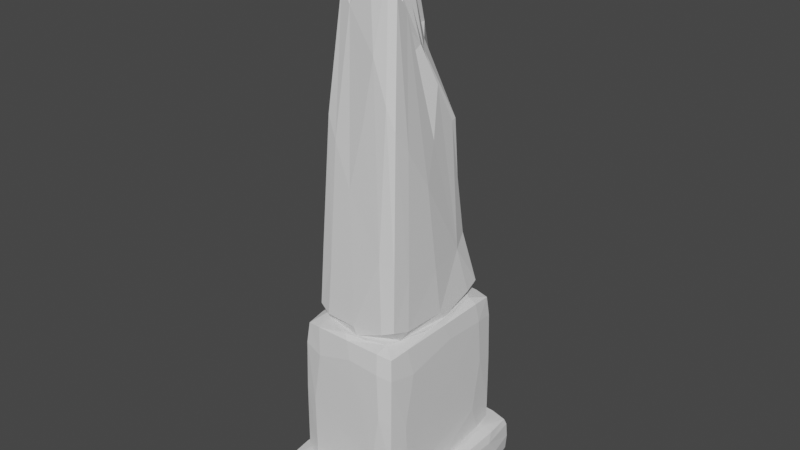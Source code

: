 # Source: GraveStone_Obelisk.blend  (saved by Blender 3.4.6; exported with 4.5.12 LTS)
import bpy
from mathutils import Matrix  # noqa: F401  (used for matrix-valued properties, if any)

bpy.ops.wm.read_factory_settings(use_empty=True)
scene = bpy.context.scene
scene.name = 'Scene'

# ---- collections
col_collection = bpy.data.collections.new('Collection'); scene.collection.children.link(col_collection)

# ---- materials (node trees are filled in below, after node groups)
mat_material = bpy.data.materials.new('Material')
mat_material.alpha_threshold = 0.0
mat_material.use_transparent_shadow = False
mat_material.roughness = 0.5
mat_material.line_color = (0.0, 0.0, 0.0, 1.0)

# ---- material node trees
mat_material.use_nodes = True; mat_material.node_tree.nodes.clear()
_N = mat_material.node_tree.nodes; _L = mat_material.node_tree.links
n0 = _N.new('ShaderNodeOutputMaterial'); n0.name = 'Material Output'; n0.location = (300, 300)
n1 = _N.new('ShaderNodeBsdfPrincipled'); n1.name = 'Principled BSDF'; n1.location = (10, 300)
n1.distribution = 'GGX'
n1.subsurface_method = 'RANDOM_WALK_SKIN'
n1.inputs[3].default_value = 1.45
n1.inputs[27].default_value = (0.0, 0.0, 0.0, 1.0)
n1.inputs[28].default_value = 1.0
_L.new(n1.outputs[0], n0.inputs[0])
n0.is_active_output = True

# ---- world
world_world = bpy.data.worlds.new('World'); scene.world = world_world
world_world.use_nodes = True; world_world.node_tree.nodes.clear()
_N = world_world.node_tree.nodes; _L = world_world.node_tree.links
n0 = _N.new('ShaderNodeOutputWorld'); n0.name = 'World Output'; n0.location = (300, 300)
n1 = _N.new('ShaderNodeBackground'); n1.name = 'Background'; n1.location = (10, 300)
n1.inputs[0].default_value = (0.05088, 0.05088, 0.05088, 1.0)
_L.new(n1.outputs[0], n0.inputs[0])
n0.is_active_output = True
world_world.color = (0.05088, 0.05088, 0.05088)
world_world.use_sun_shadow = False
world_world.sun_shadow_jitter_overblur = 0.0

# ---- meshes
me_cube = bpy.data.meshes.new('Cube')
me_cube.from_pydata([(0.5732, 0.7064, 1.011), (0.5398, 0.7817, 1.686), (0.7803, 0.4593, 1.908), (0.5675, 0.9866, -0.07968), (0.9814, 0.6674, -0.1481), (0.5705, 0.5706, -0.3683), (0.7064, -0.5732, 1.011), (0.7817, -0.5398, 1.686), (0.4593, -0.7803, 1.908), (0.6674, -0.9814, -0.1481), (0.6704, -0.6704, -0.3644), (0.9866, -0.5675, -0.07968), (-0.7817, 0.5398, 1.686), (-0.4593, 0.7803, 1.908), (-0.7064, 0.5732, 1.011), (-0.9866, 0.5675, -0.07968), (-0.6674, 0.9814, -0.1481), (-0.6704, 0.6704, -0.3644), (-0.5398, -0.7817, 1.686), (-0.7803, -0.4593, 1.908), (-0.5732, -0.7064, 1.011), (-0.5705, -0.5706, -0.3683), (-0.5675, -0.9866, -0.07968), (-0.9814, -0.6674, -0.1481), (0.9814, -0.6674, 0.7699), (0.6604, -0.7786, 0.9925), (0.5675, -0.9866, 0.7015), (-0.6674, -0.9814, 0.7699), (-0.7786, -0.6604, 0.9925), (-0.9866, -0.5675, 0.7015), (0.6674, 0.9814, 0.7699), (0.7786, 0.6604, 0.9925), (0.9866, 0.5675, 0.7015), (-0.9814, 0.6674, 0.7699), (-0.6604, 0.7786, 0.9925), (-0.5675, 0.9866, 0.7015), (0.5821, -0.4762, 5.376), (0.6205, -0.3945, 7.063), (0.3925, -0.603, 7.641), (-0.3945, -0.6205, 7.063), (-0.603, -0.3925, 7.641), (-0.4762, -0.5821, 5.376), (0.4762, 0.5821, 5.376), (0.3496, 0.5752, 7.063), (0.5582, 0.3472, 6.995), (-0.6205, 0.3945, 7.063), (-0.3925, 0.603, 7.641), (-0.5821, 0.4762, 5.376), (0.529, -0.7644, 4.68), (0.7678, -0.4515, 4.458), (0.5069, -0.606, 5.354), (-0.606, -0.5069, 5.354), (-0.7644, -0.529, 4.68), (-0.4515, -0.7678, 4.458), (0.7644, 0.529, 4.68), (0.4515, 0.7678, 4.458), (0.606, 0.5069, 5.354), (-0.5069, 0.606, 5.354), (-0.529, 0.7644, 4.68), (-0.7678, 0.4515, 4.458), (0.1062, -0.1178, 15.69), (0.0896, -0.1911, 13.88), (0.0147, -0.009747, 15.81), (-0.01354, -0.02042, 15.84), (-0.1178, -0.1062, 15.69), (-0.01609, -0.148, 15.64), (0.1178, 0.1062, 15.01), (0.01609, 0.148, 15.0), (0.01354, 0.02042, 15.8), (-0.0147, 0.009747, 15.84), (-0.1062, 0.1178, 15.69), (-0.148, 0.01609, 15.64), (0.4057, -0.2532, 13.73), (0.3033, -0.3928, 14.84), (-0.2079, -0.4505, 13.74), (-0.3928, -0.3033, 14.84), (0.1047, 0.2302, 12.61), (0.2516, 0.0568, 12.64), (-0.4505, 0.2079, 14.38), (-0.3033, 0.3928, 14.84), (0.7768, 0.5403, 1.129), (0.5338, 0.7868, 1.117), (0.7441, 0.74, 1.768), (0.6214, 0.9262, -0.3248), (0.9231, 0.9294, -0.1224), (0.9256, 0.6315, -0.3286), (0.5403, -0.7768, 1.129), (0.7868, -0.5338, 1.117), (0.74, -0.7441, 1.768), (0.9294, -0.9231, -0.1224), (0.6414, -0.9312, -0.3282), (0.9318, -0.6314, -0.3244), (-0.7868, 0.5338, 1.117), (-0.74, 0.7441, 1.768), (-0.5403, 0.7768, 1.129), (-0.9318, 0.6314, -0.3244), (-0.9294, 0.9231, -0.1224), (-0.6414, 0.9312, -0.3282), (-0.5338, -0.7868, 1.117), (-0.7441, -0.74, 1.768), (-0.7768, -0.5403, 1.129), (-0.9256, -0.6315, -0.3286), (-0.6214, -0.9262, -0.3248), (-0.9231, -0.9294, -0.1224), (0.9231, -0.9294, 0.7443), (0.9385, -0.653, 0.9507), (0.6305, -0.9478, 0.9469), (-0.9294, -0.9231, 0.7443), (-0.653, -0.9385, 0.9507), (-0.9478, -0.6305, 0.9469), (0.9294, 0.9231, 0.7443), (0.653, 0.9385, 0.9507), (0.9478, 0.6305, 0.9469), (-0.9231, 0.9294, 0.7443), (-0.9385, 0.653, 0.9507), (-0.6305, 0.9478, 0.9469), (0.456, -0.6367, 5.639), (0.651, -0.4255, 5.607), (0.5906, -0.5674, 7.276), (-0.4255, -0.651, 5.607), (-0.5674, -0.5906, 7.276), (-0.6367, -0.456, 5.639), (0.6367, 0.456, 5.639), (0.4255, 0.651, 5.607), (0.4766, 0.5031, 7.276), (-0.651, 0.4255, 5.607), (-0.5906, 0.5674, 7.276), (-0.456, 0.6367, 5.639), (0.5005, -0.7339, 5.249), (0.7308, -0.7266, 4.597), (0.7269, -0.5037, 5.237), (-0.5037, -0.7269, 5.237), (-0.7339, -0.5005, 5.249), (-0.7266, -0.7308, 4.597), (0.7339, 0.5005, 5.249), (0.7266, 0.7308, 4.597), (0.5037, 0.7269, 5.237), (-0.7269, 0.5037, 5.237), (-0.5005, 0.7339, 5.249), (-0.7308, 0.7266, 4.597), (0.04023, -0.04612, 15.81), (0.1291, -0.1005, 15.67), (0.05322, -0.01323, 15.8), (-0.01367, -0.05387, 15.8), (-0.04656, -0.04088, 15.81), (-0.1005, -0.1291, 15.67), (0.04656, 0.04088, 15.77), (0.1005, 0.1291, 14.99), (0.01367, 0.05387, 15.8), (-0.05322, 0.01323, 15.8), (-0.04023, 0.04612, 15.81), (-0.1291, 0.1005, 15.67), (-0.7076, 0.09726, -0.3695), (-0.9888, -0.09664, -0.1732), (-0.09731, 0.7076, -0.3695), (-0.09664, 0.9888, -0.1732), (0.9878, 0.7031, 0.2445), (0.7031, 0.9878, 0.3773), (-0.7031, -0.9878, 0.3773), (-0.9878, -0.7031, 0.2445), (0.7031, -0.9878, 0.2445), (0.9878, -0.7031, 0.3773), (-0.7031, 0.9878, 0.2445), (-0.9878, 0.7031, 0.3773), (-0.08984, -0.9032, 0.9924), (-0.09664, -0.9888, 0.7951), (0.9032, -0.08984, 0.9924), (0.9888, -0.09664, 0.7951), (0.09731, -0.7076, -0.3695), (0.09664, -0.9888, -0.1732), (-0.9032, 0.08984, 0.9924), (-0.9888, 0.09664, 0.7951), (0.08984, 0.9032, 0.9924), (0.09664, 0.9888, 0.7951), (0.7076, -0.09726, -0.3695), (0.9888, 0.09664, -0.1732), (-0.07739, -0.7853, 1.604), (0.1013, -0.8057, 1.012), (0.7853, -0.07739, 1.604), (0.8057, 0.1013, 1.012), (-0.7853, 0.07739, 1.604), (-0.8057, -0.1013, 1.012), (0.07739, 0.7853, 1.604), (-0.1013, 0.8057, 1.012), (-0.07534, -0.6984, 5.354), (0.077, -0.7668, 4.761), (0.6984, -0.07534, 5.354), (0.7668, 0.077, 4.761), (-0.6984, 0.07534, 5.354), (-0.7668, -0.077, 4.761), (0.07534, 0.6984, 5.354), (-0.077, 0.7668, 4.761), (-0.7732, 0.562, 2.965), (-0.5616, 0.7723, 3.401), (0.7723, 0.5616, 3.401), (0.562, 0.7732, 2.965), (0.5616, -0.7723, 3.401), (0.7732, -0.562, 2.965), (-0.562, -0.7732, 2.965), (-0.7723, -0.5616, 3.401), (-0.02106, -0.6248, 6.85), (0.0812, -0.6656, 5.377), (0.6248, -0.02106, 6.85), (0.6656, 0.0812, 5.377), (-0.6248, 0.02106, 6.85), (-0.6656, -0.0812, 5.377), (0.02106, 0.6248, 6.85), (-0.0812, 0.6656, 5.377), (-0.5522, 0.3518, 10.41), (-0.4099, 0.3745, 14.84), (-0.4145, 0.5202, 11.61), (0.2002, 0.1443, 12.43), (0.4373, 0.343, 10.52), (0.307, 0.5068, 10.41), (0.4099, -0.3745, 14.19), (0.4145, -0.5202, 11.61), (0.5522, -0.3518, 10.41), (-0.3518, -0.5522, 10.41), (-0.3745, -0.4099, 14.19), (-0.5202, -0.4145, 11.61), (0.002812, -0.01443, 15.81), (0.06414, -0.1175, 15.7), (0.01406, 0.004494, 15.81), (0.05917, -0.1108, 13.9), (-0.01406, -0.004494, 15.84), (-0.1175, -0.06414, 15.7), (-0.002812, 0.01443, 15.81), (-0.06414, 0.1175, 15.7), (0.2328, -0.3118, 13.67), (0.2217, -0.2413, 15.63), (-0.2413, -0.2217, 15.63), (-0.1368, -0.2911, 15.44), (0.03366, 0.07083, 14.22), (0.1381, 0.001397, 13.83), (-0.2217, 0.2413, 15.63), (-0.2911, 0.1368, 15.44), (0.7762, 0.0006944, 3.183), (0.8597, 0.03084, 1.0), (0.6689, 0.6908, 1.0), (-0.0006944, 0.7762, 3.183), (-0.03084, 0.8597, 1.0), (-0.6908, 0.6689, 1.0), (-3.725e-09, 0.9971, 0.3109), (0.9971, -3.725e-09, 0.3109), (-2.794e-09, 7.916e-09, -0.376), (0.0006944, -0.7762, 3.183), (0.03084, -0.8597, 1.0), (0.6908, -0.6689, 1.0), (-3.725e-09, -0.9971, 0.3109), (-0.7762, -0.0006944, 3.183), (-0.8597, -0.03084, 1.0), (-0.6689, -0.6908, 1.0), (-0.9971, -3.725e-09, 0.3109), (0.0782, -0.5431, 10.98), (0.00658, -0.6863, 5.366), (0.545, -0.5405, 5.366), (0.4983, 0.03288, 10.33), (0.6863, 0.00658, 5.366), (0.08176, -0.4303, 14.59), (0.5405, 0.545, 5.366), (-0.5431, -0.0782, 10.98), (-0.6863, -0.00658, 5.366), (-0.5405, -0.545, 5.366), (-0.4303, -0.08176, 15.23), (-0.00658, 0.6863, 5.366), (-0.545, 0.5405, 5.366), (-0.0782, 0.5431, 10.98), (0.2891, -0.1647, 12.38), (-0.1401, 0.2553, 12.82), (-1.455e-11, -9.095e-12, 15.81), (0.1661, -0.0941, 13.8), (0.1262, -0.2693, 15.6), (-0.2693, -0.1262, 15.6), (-0.1262, 0.2693, 15.6), (0.2631, 0.8674, 0.9989), (-0.7775, 0.2333, 2.526), (-0.996, 0.2909, 0.5112), (0.2909, 0.996, 0.5112), (0.2932, -0.2932, -0.3752), (0.996, 0.2909, 0.1106), (0.8674, -0.2631, 0.9989), (0.2333, 0.7775, 2.526), (-0.996, -0.2909, 0.1106), (-0.2909, 0.996, 0.1106), (0.2203, 0.6819, 5.364), (0.8301, 0.2969, 1.002), (-0.8674, 0.2631, 0.9989), (0.2969, -0.8301, 1.002), (0.5761, -0.1063, 9.255), (-0.5761, 0.1063, 9.255), (-0.2203, -0.6819, 5.364), (0.1063, 0.5761, 9.255), (0.2273, -0.2054, 13.54), (0.6819, -0.2203, 5.364), (-0.673, -0.2272, 5.367), (0.2272, -0.673, 5.367), (0.001735, 0.002923, 15.81), (0.1518, -0.2083, 15.81), (0.01488, -0.3305, 15.34), (-0.07325, 0.1555, 14.12), (-0.8301, -0.2969, 1.002), (-0.1063, -0.5761, 9.255), (-0.2631, -0.8674, 0.9989), (-0.2932, 0.2932, -0.3752), (0.2909, -0.996, 0.1106), (-0.2333, -0.7775, 2.526), (-0.7745, -0.2334, 3.839), (0.2334, -0.7745, 3.839), (-0.2334, 0.7745, 3.839), (0.7745, 0.2334, 3.839), (-0.001735, -0.002923, 15.81), (-0.2969, 0.8301, 1.002), (-0.2909, -0.996, 0.5112), (0.996, -0.2909, 0.5112), (-0.508, -0.2119, 12.72), (0.2119, -0.508, 12.72), (-0.2119, 0.508, 12.72), (0.4252, 0.1404, 11.64), (0.1499, -0.02317, 14.01), (-0.6819, 0.2203, 5.364), (-0.2272, 0.673, 5.367), (0.673, 0.2272, 5.367), (-0.1518, 0.2083, 15.81), (-0.2083, -0.1518, 15.81), (-0.3305, -0.01488, 15.34), (0.7408, 0.7432, 1.179), (0.897, 0.8994, -0.3069), (0.7432, -0.7408, 1.179), (0.9015, -0.8991, -0.3067), (-0.7432, 0.7408, 1.179), (-0.9015, 0.8991, -0.3067), (-0.7408, -0.7432, 1.179), (-0.897, -0.8994, -0.3069), (0.9003, -0.9059, 0.9288), (-0.9059, -0.9003, 0.9288), (0.9059, 0.9003, 0.9288), (-0.9003, 0.9059, 0.9288), (0.6163, -0.5961, 5.758), (-0.5961, -0.6163, 5.758), (0.5961, 0.6163, 5.758), (-0.6163, 0.5961, 5.758), (0.7048, -0.7062, 5.186), (-0.7062, -0.7048, 5.186), (0.7062, 0.7048, 5.186), (-0.7048, 0.7062, 5.186), (0.06208, -0.04424, 15.79), (-0.0444, -0.06232, 15.79), (0.0444, 0.06232, 15.75), (-0.06208, 0.04424, 15.79), (-0.9389, -8.757e-06, -0.3333), (-0.02022, 0.9389, -0.3333), (0.9353, 0.9353, 0.3109), (-0.9353, -0.9353, 0.3109), (0.9353, -0.9353, 0.3109), (-0.9353, 0.9353, 0.3109), (-0.02, -0.9605, 0.9553), (0.9605, -0.02, 0.9553), (0.02022, -0.9389, -0.3333), (-0.9605, 0.02, 0.9553), (0.02, 0.9605, 0.9553), (0.9389, 8.757e-06, -0.3333), (0.003315, -0.7993, 1.105), (0.7993, 0.003315, 1.105), (-0.7993, -0.003315, 1.105), (-0.003315, 0.7993, 1.105), (-0.0005549, -0.7412, 5.261), (0.7412, -0.0005549, 5.261), (-0.7412, 0.0005549, 5.261), (0.0005549, 0.7412, 5.261), (-0.7397, 0.7397, 3.183), (0.7397, 0.7397, 3.183), (0.7397, -0.7397, 3.183), (-0.7397, -0.7397, 3.183), (0.0172, -0.6601, 5.58), (0.6601, 0.0172, 5.58), (-0.6601, -0.0172, 5.58), (-0.0172, 0.6601, 5.58), (-0.5227, 0.4922, 11.0), (0.3303, 0.3901, 10.35), (0.5227, -0.4922, 11.0), (-0.4922, -0.5227, 11.0), (0.0162, -0.04834, 15.81), (0.04829, 0.01648, 15.78), (-0.04829, -0.01648, 15.81), (-0.0162, 0.04834, 15.81), (0.2634, -0.2294, 15.5), (-0.2294, -0.2634, 15.5), (0.1262, 0.04308, 14.28), (-0.2634, 0.2294, 15.5), (0.7775, -0.2333, 2.526)], [], [(0, 238, 274, 240), (31, 172, 274, 238), (34, 240, 274, 172), (19, 249, 275, 180), (59, 192, 275, 249), (12, 180, 275, 192), (29, 171, 276, 252), (33, 163, 276, 171), (15, 252, 276, 163), (35, 173, 277, 242), (30, 157, 277, 173), (3, 242, 277, 157), (5, 174, 278, 244), (10, 168, 278, 174), (21, 244, 278, 168), (32, 243, 279, 156), (11, 175, 279, 243), (4, 156, 279, 175), (6, 247, 280, 237), (25, 166, 280, 247), (31, 237, 280, 166), (13, 239, 281, 182), (55, 195, 281, 239), (1, 182, 281, 195), (29, 252, 282, 159), (15, 153, 282, 252), (23, 159, 282, 153), (35, 242, 283, 162), (3, 155, 283, 242), (16, 162, 283, 155), (42, 259, 284, 264), (56, 190, 284, 259), (57, 264, 284, 190), (6, 237, 285, 179), (31, 238, 285, 237), (0, 179, 285, 238), (14, 241, 286, 250), (34, 170, 286, 241), (28, 250, 286, 170), (20, 246, 287, 177), (25, 247, 287, 246), (6, 177, 287, 247), (44, 256, 288, 202), (72, 216, 288, 256), (37, 202, 288, 216), (40, 260, 289, 204), (78, 208, 289, 260), (45, 204, 289, 208), (41, 262, 290, 254), (51, 184, 290, 262), (50, 254, 290, 184), (46, 266, 291, 206), (76, 213, 291, 266), (43, 206, 291, 213), (61, 228, 292, 270), (72, 267, 292, 228), (77, 270, 292, 267), (36, 255, 293, 257), (50, 186, 293, 255), (56, 257, 293, 186), (47, 261, 294, 205), (51, 262, 294, 261), (41, 205, 294, 262), (41, 254, 295, 201), (50, 255, 295, 254), (36, 201, 295, 255), (69, 269, 296, 226), (62, 222, 296, 269), (68, 226, 296, 222), (65, 271, 297, 221), (73, 229, 297, 271), (60, 221, 297, 229), (65, 231, 298, 271), (74, 258, 298, 231), (73, 271, 298, 258), (67, 232, 299, 273), (76, 268, 299, 232), (79, 273, 299, 268), (14, 250, 300, 181), (28, 251, 300, 250), (20, 181, 300, 251), (38, 253, 301, 200), (74, 217, 301, 253), (39, 200, 301, 217), (20, 251, 302, 246), (28, 164, 302, 251), (25, 246, 302, 164), (5, 244, 303, 154), (21, 152, 303, 244), (17, 154, 303, 152), (26, 248, 304, 160), (22, 169, 304, 248), (9, 160, 304, 169), (8, 245, 305, 176), (53, 198, 305, 245), (18, 176, 305, 198), (19, 199, 306, 249), (52, 189, 306, 199), (59, 249, 306, 189), (8, 196, 307, 245), (48, 185, 307, 196), (53, 245, 307, 185), (13, 193, 308, 239), (58, 191, 308, 193), (55, 239, 308, 191), (2, 194, 309, 236), (54, 187, 309, 194), (49, 236, 309, 187), (69, 224, 310, 269), (63, 220, 310, 224), (62, 269, 310, 220), (0, 240, 311, 183), (34, 241, 311, 240), (14, 183, 311, 241), (26, 165, 312, 248), (27, 158, 312, 165), (22, 248, 312, 158), (32, 167, 313, 243), (24, 161, 313, 167), (11, 243, 313, 161), (40, 219, 314, 260), (75, 263, 314, 219), (78, 260, 314, 263), (38, 215, 315, 253), (73, 258, 315, 215), (74, 253, 315, 258), (46, 210, 316, 266), (79, 268, 316, 210), (76, 266, 316, 268), (44, 212, 317, 256), (77, 267, 317, 212), (72, 256, 317, 267), (61, 270, 318, 223), (77, 233, 318, 270), (66, 223, 318, 233), (47, 265, 319, 261), (57, 188, 319, 265), (51, 261, 319, 188), (42, 264, 320, 207), (57, 265, 320, 264), (47, 207, 320, 265), (36, 257, 321, 203), (56, 259, 321, 257), (42, 203, 321, 259), (67, 273, 322, 227), (79, 234, 322, 273), (70, 227, 322, 234), (71, 272, 323, 225), (75, 230, 323, 272), (64, 225, 323, 230), (71, 235, 324, 272), (78, 263, 324, 235), (75, 272, 324, 263), (0, 81, 325, 80), (1, 82, 325, 81), (2, 80, 325, 82), (3, 84, 326, 83), (4, 85, 326, 84), (5, 83, 326, 85), (6, 87, 327, 86), (7, 88, 327, 87), (8, 86, 327, 88), (9, 90, 328, 89), (10, 91, 328, 90), (11, 89, 328, 91), (12, 93, 329, 92), (13, 94, 329, 93), (14, 92, 329, 94), (15, 96, 330, 95), (16, 97, 330, 96), (17, 95, 330, 97), (18, 99, 331, 98), (19, 100, 331, 99), (20, 98, 331, 100), (21, 102, 332, 101), (22, 103, 332, 102), (23, 101, 332, 103), (24, 105, 333, 104), (25, 106, 333, 105), (26, 104, 333, 106), (27, 108, 334, 107), (28, 109, 334, 108), (29, 107, 334, 109), (30, 111, 335, 110), (31, 112, 335, 111), (32, 110, 335, 112), (33, 114, 336, 113), (34, 115, 336, 114), (35, 113, 336, 115), (36, 117, 337, 116), (37, 118, 337, 117), (38, 116, 337, 118), (39, 120, 338, 119), (40, 121, 338, 120), (41, 119, 338, 121), (42, 123, 339, 122), (43, 124, 339, 123), (44, 122, 339, 124), (45, 126, 340, 125), (46, 127, 340, 126), (47, 125, 340, 127), (48, 129, 341, 128), (49, 130, 341, 129), (50, 128, 341, 130), (51, 132, 342, 131), (52, 133, 342, 132), (53, 131, 342, 133), (54, 135, 343, 134), (55, 136, 343, 135), (56, 134, 343, 136), (57, 138, 344, 137), (58, 139, 344, 138), (59, 137, 344, 139), (60, 141, 345, 140), (61, 142, 345, 141), (62, 140, 345, 142), (63, 144, 346, 143), (64, 145, 346, 144), (65, 143, 346, 145), (66, 147, 347, 146), (67, 148, 347, 147), (68, 146, 347, 148), (69, 150, 348, 149), (70, 151, 348, 150), (71, 149, 348, 151), (17, 152, 349, 95), (152, 21, 101, 349), (349, 101, 23, 153), (95, 349, 153, 15), (5, 154, 350, 83), (154, 17, 97, 350), (350, 97, 16, 155), (83, 350, 155, 3), (32, 156, 351, 110), (156, 4, 84, 351), (351, 84, 3, 157), (110, 351, 157, 30), (22, 158, 352, 103), (158, 27, 107, 352), (352, 107, 29, 159), (103, 352, 159, 23), (26, 160, 353, 104), (160, 9, 89, 353), (353, 89, 11, 161), (104, 353, 161, 24), (35, 162, 354, 113), (162, 16, 96, 354), (354, 96, 15, 163), (113, 354, 163, 33), (25, 164, 355, 106), (164, 28, 108, 355), (355, 108, 27, 165), (106, 355, 165, 26), (31, 166, 356, 112), (166, 25, 105, 356), (356, 105, 24, 167), (112, 356, 167, 32), (21, 168, 357, 102), (168, 10, 90, 357), (357, 90, 9, 169), (102, 357, 169, 22), (28, 170, 358, 109), (170, 34, 114, 358), (358, 114, 33, 171), (109, 358, 171, 29), (34, 172, 359, 115), (172, 31, 111, 359), (359, 111, 30, 173), (115, 359, 173, 35), (10, 174, 360, 91), (174, 5, 85, 360), (360, 85, 4, 175), (91, 360, 175, 11), (8, 176, 361, 86), (176, 18, 98, 361), (361, 98, 20, 177), (86, 361, 177, 6), (2, 178, 362, 80), (178, 7, 87, 362), (362, 87, 6, 179), (80, 362, 179, 0), (19, 180, 363, 100), (180, 12, 92, 363), (363, 92, 14, 181), (100, 363, 181, 20), (13, 182, 364, 94), (182, 1, 81, 364), (364, 81, 0, 183), (94, 364, 183, 14), (50, 184, 365, 128), (184, 51, 131, 365), (365, 131, 53, 185), (128, 365, 185, 48), (56, 186, 366, 134), (186, 50, 130, 366), (366, 130, 49, 187), (134, 366, 187, 54), (51, 188, 367, 132), (188, 57, 137, 367), (367, 137, 59, 189), (132, 367, 189, 52), (57, 190, 368, 138), (190, 56, 136, 368), (368, 136, 55, 191), (138, 368, 191, 58), (12, 192, 369, 93), (192, 59, 139, 369), (369, 139, 58, 193), (93, 369, 193, 13), (54, 194, 370, 135), (194, 2, 82, 370), (370, 82, 1, 195), (135, 370, 195, 55), (48, 196, 371, 129), (196, 8, 88, 371), (371, 88, 7, 197), (129, 371, 197, 49), (18, 198, 372, 99), (198, 53, 133, 372), (372, 133, 52, 199), (99, 372, 199, 19), (38, 200, 373, 116), (200, 39, 119, 373), (373, 119, 41, 201), (116, 373, 201, 36), (44, 202, 374, 122), (202, 37, 117, 374), (374, 117, 36, 203), (122, 374, 203, 42), (40, 204, 375, 121), (204, 45, 125, 375), (375, 125, 47, 205), (121, 375, 205, 41), (46, 206, 376, 127), (206, 43, 123, 376), (376, 123, 42, 207), (127, 376, 207, 47), (45, 208, 377, 126), (208, 78, 209, 377), (377, 209, 79, 210), (126, 377, 210, 46), (77, 212, 378, 211), (212, 44, 124, 378), (378, 124, 43, 213), (211, 378, 213, 76), (73, 215, 379, 214), (215, 38, 118, 379), (379, 118, 37, 216), (214, 379, 216, 72), (39, 217, 380, 120), (217, 74, 218, 380), (380, 218, 75, 219), (120, 380, 219, 40), (62, 220, 381, 140), (220, 63, 143, 381), (381, 143, 65, 221), (140, 381, 221, 60), (68, 222, 382, 146), (222, 62, 142, 382), (382, 142, 61, 223), (146, 382, 223, 66), (63, 224, 383, 144), (224, 69, 149, 383), (383, 149, 71, 225), (144, 383, 225, 64), (69, 226, 384, 150), (226, 68, 148, 384), (384, 148, 67, 227), (150, 384, 227, 70), (72, 228, 385, 214), (228, 61, 141, 385), (385, 141, 60, 229), (214, 385, 229, 73), (64, 230, 386, 145), (230, 75, 218, 386), (386, 218, 74, 231), (145, 386, 231, 65), (76, 232, 387, 211), (232, 67, 147, 387), (387, 147, 66, 233), (211, 387, 233, 77), (70, 234, 388, 151), (234, 79, 209, 388), (388, 209, 78, 235), (151, 388, 235, 71), (2, 236, 389, 178), (49, 197, 389, 236), (7, 178, 389, 197)])
_uv = me_cube.uv_layers.new(name='UVMap')
_uv.uv.foreach_set('vector', [0.6784, 0.5367, 0.6652, 0.5361, 0.719, 0.5151, 0.7566, 0.5161, 0.6323, 0.5073, 0.75, 0.5073, 0.719, 0.5151, 0.6652, 0.5361, 0.8677, 0.5073, 0.7566, 0.5161, 0.719, 0.5151, 0.75, 0.5073, 0.8475, 0.6824, 0.8471, 0.6217, 0.8473, 0.5914, 0.8481, 0.6127, 0.8471, 0.531, 0.8471, 0.5311, 0.8473, 0.5914, 0.8471, 0.6217, 0.8471, 0.5312, 0.8481, 0.6127, 0.8473, 0.5914, 0.8471, 0.5311, 0.6166, 0.008388, 0.5943, 0.1356, 0.5374, 0.1626, 0.4995, 0.1253, 0.6165, 0.2417, 0.5113, 0.2205, 0.5374, 0.1626, 0.5943, 0.1356, 0.3834, 0.2416, 0.4995, 0.1253, 0.5374, 0.1626, 0.5113, 0.2205, 0.6166, 0.2584, 0.5943, 0.3856, 0.5374, 0.4126, 0.4995, 0.3753, 0.6165, 0.4917, 0.5113, 0.4705, 0.5374, 0.4126, 0.5943, 0.3856, 0.3834, 0.4916, 0.4995, 0.3753, 0.5374, 0.4126, 0.5113, 0.4705, 0.3677, 0.5073, 0.3462, 0.6365, 0.2879, 0.6627, 0.25, 0.625, 0.3677, 0.7427, 0.2615, 0.72, 0.2879, 0.6627, 0.3462, 0.6365, 0.1323, 0.7427, 0.25, 0.625, 0.2879, 0.6627, 0.2615, 0.72, 0.6166, 0.5084, 0.5, 0.625, 0.4624, 0.5874, 0.4886, 0.5295, 0.3834, 0.7416, 0.4047, 0.6136, 0.4624, 0.5874, 0.5, 0.625, 0.3835, 0.5083, 0.4886, 0.5295, 0.4624, 0.5874, 0.4047, 0.6136, 0.6617, 0.6966, 0.6611, 0.71, 0.6399, 0.6575, 0.6411, 0.6186, 0.6323, 0.7427, 0.632, 0.6352, 0.6399, 0.6575, 0.6611, 0.71, 0.6323, 0.5073, 0.6411, 0.6186, 0.6399, 0.6575, 0.632, 0.6352, 0.844, 0.5279, 0.75, 0.5279, 0.7187, 0.5279, 0.7501, 0.5279, 0.656, 0.5279, 0.6561, 0.5279, 0.7187, 0.5279, 0.75, 0.5279, 0.6562, 0.5279, 0.7501, 0.5279, 0.7187, 0.5279, 0.6561, 0.5279, 0.6166, 0.008388, 0.4995, 0.1253, 0.4595, 0.08918, 0.4873, 0.03096, 0.3834, 0.2416, 0.3834, 0.125, 0.4595, 0.08918, 0.4995, 0.1253, 0.3835, 0.008347, 0.4873, 0.03096, 0.4595, 0.08918, 0.3834, 0.125, 0.6166, 0.2584, 0.4995, 0.3753, 0.4595, 0.339, 0.4881, 0.2798, 0.3834, 0.4916, 0.3834, 0.375, 0.4595, 0.339, 0.4995, 0.3753, 0.3835, 0.2583, 0.4881, 0.2798, 0.4595, 0.339, 0.3834, 0.375, 0.6905, 0.5522, 0.6824, 0.5569, 0.7225, 0.5398, 0.7508, 0.5392, 0.6743, 0.5616, 0.7406, 0.5377, 0.7225, 0.5398, 0.6824, 0.5569, 0.8134, 0.5493, 0.7508, 0.5392, 0.7225, 0.5398, 0.7406, 0.5377, 0.6617, 0.6966, 0.6411, 0.6186, 0.6457, 0.587, 0.6493, 0.6123, 0.6323, 0.5073, 0.6652, 0.5361, 0.6457, 0.587, 0.6411, 0.6186, 0.6784, 0.5367, 0.6493, 0.6123, 0.6457, 0.587, 0.6652, 0.5361, 0.8383, 0.5534, 0.8389, 0.5402, 0.8599, 0.594, 0.8589, 0.6316, 0.8677, 0.5073, 0.8677, 0.625, 0.8599, 0.594, 0.8389, 0.5402, 0.8677, 0.7427, 0.8589, 0.6316, 0.8599, 0.594, 0.8677, 0.625, 0.8216, 0.7133, 0.7434, 0.7339, 0.712, 0.7293, 0.7373, 0.7257, 0.6323, 0.7427, 0.6611, 0.71, 0.712, 0.7293, 0.7434, 0.7339, 0.6617, 0.6966, 0.7373, 0.7257, 0.712, 0.7293, 0.6611, 0.71, 0.6698, 0.5458, 0.6698, 0.6218, 0.6698, 0.6471, 0.6698, 0.6218, 0.6698, 0.6977, 0.6698, 0.6977, 0.6698, 0.6471, 0.6698, 0.6218, 0.6698, 0.6977, 0.6698, 0.6218, 0.6698, 0.6471, 0.6698, 0.6977, 0.8302, 0.7042, 0.8302, 0.6282, 0.8303, 0.6044, 0.8312, 0.6221, 0.8302, 0.5523, 0.8301, 0.5682, 0.8303, 0.6044, 0.8302, 0.6282, 0.8311, 0.5721, 0.8312, 0.6221, 0.8303, 0.6044, 0.8301, 0.5682, 0.8095, 0.6978, 0.8176, 0.6931, 0.7775, 0.7102, 0.7492, 0.7108, 0.8257, 0.6884, 0.7594, 0.7123, 0.7775, 0.7102, 0.8176, 0.6931, 0.6866, 0.7007, 0.7492, 0.7108, 0.7775, 0.7102, 0.7594, 0.7123, 0.8292, 0.5448, 0.7532, 0.5448, 0.7279, 0.5448, 0.7532, 0.5448, 0.6773, 0.5448, 0.6773, 0.5448, 0.7279, 0.5448, 0.7532, 0.5448, 0.6773, 0.5448, 0.7532, 0.5448, 0.7279, 0.5448, 0.6773, 0.5448, 0.7314, 0.6331, 0.6977, 0.6536, 0.69, 0.6234, 0.7006, 0.5899, 0.6698, 0.6947, 0.6698, 0.6207, 0.69, 0.6234, 0.6977, 0.6536, 0.6698, 0.5468, 0.7006, 0.5899, 0.69, 0.6234, 0.6698, 0.6207, 0.6772, 0.6845, 0.6819, 0.6926, 0.6648, 0.6525, 0.6642, 0.6242, 0.6866, 0.7007, 0.6627, 0.6344, 0.6648, 0.6525, 0.6819, 0.6926, 0.6743, 0.5616, 0.6642, 0.6242, 0.6648, 0.6525, 0.6627, 0.6344, 0.8228, 0.5655, 0.8358, 0.6258, 0.8341, 0.6534, 0.8332, 0.6351, 0.8257, 0.6884, 0.8176, 0.6931, 0.8341, 0.6534, 0.8358, 0.6258, 0.8095, 0.6978, 0.8332, 0.6351, 0.8341, 0.6534, 0.8176, 0.6931, 0.8095, 0.6978, 0.7492, 0.7108, 0.7216, 0.7091, 0.7399, 0.7082, 0.6866, 0.7007, 0.6819, 0.6926, 0.7216, 0.7091, 0.7492, 0.7108, 0.6772, 0.6845, 0.7399, 0.7082, 0.7216, 0.7091, 0.6819, 0.6926, 0.7532, 0.6226, 0.75, 0.625, 0.7496, 0.6244, 0.7504, 0.6218, 0.7468, 0.6274, 0.7469, 0.6242, 0.7496, 0.6244, 0.75, 0.625, 0.7467, 0.6206, 0.7504, 0.6218, 0.7496, 0.6244, 0.7469, 0.6242, 0.7581, 0.6436, 0.7153, 0.6744, 0.7213, 0.6641, 0.7391, 0.6476, 0.6725, 0.7052, 0.708, 0.6705, 0.7213, 0.6641, 0.7153, 0.6744, 0.73, 0.6484, 0.7391, 0.6476, 0.7213, 0.6641, 0.708, 0.6705, 0.7581, 0.6436, 0.7786, 0.6773, 0.7484, 0.685, 0.7149, 0.6744, 0.8197, 0.7052, 0.7457, 0.7052, 0.7484, 0.685, 0.7786, 0.6773, 0.6718, 0.7052, 0.7149, 0.6744, 0.7484, 0.685, 0.7457, 0.7052, 0.7419, 0.6064, 0.7215, 0.5728, 0.7524, 0.5658, 0.7851, 0.5756, 0.6803, 0.5448, 0.7606, 0.5511, 0.7524, 0.5658, 0.7215, 0.5728, 0.8282, 0.5448, 0.7851, 0.5756, 0.7524, 0.5658, 0.7606, 0.5511, 0.8383, 0.5534, 0.8589, 0.6316, 0.8543, 0.663, 0.8507, 0.6377, 0.8677, 0.7427, 0.8348, 0.7139, 0.8543, 0.663, 0.8589, 0.6316, 0.8216, 0.7133, 0.8507, 0.6377, 0.8543, 0.663, 0.8348, 0.7139, 0.6708, 0.7052, 0.7468, 0.7052, 0.7706, 0.7053, 0.7529, 0.7062, 0.8227, 0.7052, 0.8068, 0.7051, 0.7706, 0.7053, 0.7468, 0.7052, 0.8029, 0.7061, 0.7529, 0.7062, 0.7706, 0.7053, 0.8068, 0.7051, 0.8216, 0.7133, 0.8348, 0.7139, 0.781, 0.7349, 0.7434, 0.7339, 0.8677, 0.7427, 0.75, 0.7427, 0.781, 0.7349, 0.8348, 0.7139, 0.6323, 0.7427, 0.7434, 0.7339, 0.781, 0.7349, 0.75, 0.7427, 0.3677, 0.5073, 0.25, 0.625, 0.2133, 0.5883, 0.2422, 0.5329, 0.1323, 0.7427, 0.1579, 0.6172, 0.2133, 0.5883, 0.25, 0.625, 0.1662, 0.5412, 0.2422, 0.5329, 0.2133, 0.5883, 0.1579, 0.6172, 0.6166, 0.7584, 0.4992, 0.8758, 0.4595, 0.839, 0.4881, 0.7798, 0.3834, 0.9916, 0.3834, 0.875, 0.4595, 0.839, 0.4992, 0.8758, 0.3835, 0.7583, 0.4881, 0.7798, 0.4595, 0.839, 0.3834, 0.875, 0.656, 0.7221, 0.75, 0.7221, 0.7813, 0.7221, 0.7499, 0.7221, 0.844, 0.7221, 0.8439, 0.7221, 0.7813, 0.7221, 0.75, 0.7221, 0.8438, 0.7221, 0.7499, 0.7221, 0.7813, 0.7221, 0.8439, 0.7221, 0.8475, 0.6824, 0.8465, 0.6952, 0.8468, 0.6531, 0.8471, 0.6217, 0.8455, 0.6911, 0.8459, 0.6317, 0.8468, 0.6531, 0.8465, 0.6952, 0.8471, 0.531, 0.8471, 0.6217, 0.8468, 0.6531, 0.8459, 0.6317, 0.656, 0.7221, 0.6561, 0.7221, 0.7174, 0.7219, 0.75, 0.7221, 0.6562, 0.7221, 0.7405, 0.7211, 0.7174, 0.7219, 0.6561, 0.7221, 0.844, 0.7221, 0.75, 0.7221, 0.7174, 0.7219, 0.7405, 0.7211, 0.844, 0.5279, 0.8439, 0.5279, 0.7826, 0.5281, 0.75, 0.5279, 0.8438, 0.5279, 0.7595, 0.5289, 0.7826, 0.5281, 0.8439, 0.5279, 0.656, 0.5279, 0.75, 0.5279, 0.7826, 0.5281, 0.7595, 0.5289, 0.6529, 0.531, 0.6529, 0.5311, 0.6529, 0.5937, 0.6529, 0.6246, 0.6529, 0.5312, 0.6529, 0.6251, 0.6529, 0.5937, 0.6529, 0.5311, 0.6529, 0.719, 0.6529, 0.6246, 0.6529, 0.5937, 0.6529, 0.6251, 0.7532, 0.6226, 0.7531, 0.6258, 0.7504, 0.6256, 0.75, 0.625, 0.7533, 0.6294, 0.7496, 0.6282, 0.7504, 0.6256, 0.7531, 0.6258, 0.7468, 0.6274, 0.75, 0.625, 0.7504, 0.6256, 0.7496, 0.6282, 0.6784, 0.5367, 0.7566, 0.5161, 0.788, 0.5207, 0.7627, 0.5243, 0.8677, 0.5073, 0.8389, 0.5402, 0.788, 0.5207, 0.7566, 0.5161, 0.8383, 0.5534, 0.7627, 0.5243, 0.788, 0.5207, 0.8389, 0.5402, 0.6166, 0.7584, 0.594, 0.8869, 0.5358, 0.9155, 0.4992, 0.8758, 0.6165, 0.9917, 0.5, 0.9916, 0.5358, 0.9155, 0.594, 0.8869, 0.3834, 0.9916, 0.4992, 0.8758, 0.5358, 0.9155, 0.5, 0.9916, 0.6166, 0.5084, 0.5953, 0.6364, 0.5376, 0.6626, 0.5, 0.625, 0.6165, 0.7417, 0.5114, 0.7205, 0.5376, 0.6626, 0.5953, 0.6364, 0.3834, 0.7416, 0.5, 0.625, 0.5376, 0.6626, 0.5114, 0.7205, 0.8302, 0.7042, 0.8302, 0.7037, 0.8302, 0.6543, 0.8302, 0.6298, 0.8302, 0.7032, 0.8302, 0.6293, 0.8302, 0.6543, 0.8302, 0.7037, 0.8302, 0.5553, 0.8302, 0.6298, 0.8302, 0.6543, 0.8302, 0.6293, 0.6708, 0.7052, 0.6713, 0.7052, 0.7207, 0.7052, 0.7452, 0.7052, 0.6718, 0.7052, 0.7457, 0.7052, 0.7207, 0.7052, 0.6713, 0.7052, 0.8197, 0.7052, 0.7452, 0.7052, 0.7207, 0.7052, 0.7457, 0.7052, 0.8292, 0.5448, 0.814, 0.546, 0.7781, 0.5458, 0.7548, 0.5448, 0.8282, 0.5448, 0.7606, 0.5511, 0.7781, 0.5458, 0.814, 0.546, 0.6803, 0.5448, 0.7548, 0.5448, 0.7781, 0.5458, 0.7606, 0.5511, 0.6698, 0.5458, 0.6698, 0.5463, 0.6698, 0.5957, 0.6698, 0.6202, 0.6698, 0.5468, 0.6698, 0.6207, 0.6698, 0.5957, 0.6698, 0.5463, 0.6698, 0.6947, 0.6698, 0.6202, 0.6698, 0.5957, 0.6698, 0.6207, 0.7314, 0.6331, 0.7006, 0.5903, 0.7109, 0.5963, 0.7274, 0.6141, 0.6698, 0.5475, 0.7045, 0.583, 0.7109, 0.5963, 0.7006, 0.5903, 0.7266, 0.605, 0.7274, 0.6141, 0.7109, 0.5963, 0.7045, 0.583, 0.8228, 0.5655, 0.8181, 0.5574, 0.8352, 0.5975, 0.8358, 0.6258, 0.8134, 0.5493, 0.8373, 0.6156, 0.8352, 0.5975, 0.8181, 0.5574, 0.8257, 0.6884, 0.8358, 0.6258, 0.8352, 0.5975, 0.8373, 0.6156, 0.6905, 0.5522, 0.7508, 0.5392, 0.7784, 0.5409, 0.7601, 0.5418, 0.8134, 0.5493, 0.8181, 0.5574, 0.7784, 0.5409, 0.7508, 0.5392, 0.8228, 0.5655, 0.7601, 0.5418, 0.7784, 0.5409, 0.8181, 0.5574, 0.6772, 0.6845, 0.6642, 0.6242, 0.6659, 0.5966, 0.6668, 0.6149, 0.6743, 0.5616, 0.6824, 0.5569, 0.6659, 0.5966, 0.6642, 0.6242, 0.6905, 0.5522, 0.6668, 0.6149, 0.6659, 0.5966, 0.6824, 0.5569, 0.7419, 0.6064, 0.7847, 0.5756, 0.7787, 0.5859, 0.7609, 0.6024, 0.8275, 0.5448, 0.792, 0.5795, 0.7787, 0.5859, 0.7847, 0.5756, 0.77, 0.6016, 0.7609, 0.6024, 0.7787, 0.5859, 0.792, 0.5795, 0.7686, 0.6169, 0.7994, 0.6597, 0.7891, 0.6537, 0.7726, 0.6359, 0.8302, 0.7025, 0.7955, 0.667, 0.7891, 0.6537, 0.7994, 0.6597, 0.7734, 0.645, 0.7726, 0.6359, 0.7891, 0.6537, 0.7955, 0.667, 0.7686, 0.6169, 0.8023, 0.5964, 0.81, 0.6266, 0.7994, 0.6601, 0.8302, 0.5553, 0.8302, 0.6293, 0.81, 0.6266, 0.8023, 0.5964, 0.8302, 0.7032, 0.7994, 0.6601, 0.81, 0.6266, 0.8302, 0.6293, 0.6784, 0.5367, 0.6812, 0.5267, 0.6566, 0.5311, 0.653, 0.5544, 0.6562, 0.5279, 0.6543, 0.5293, 0.6566, 0.5311, 0.6812, 0.5267, 0.6529, 0.531, 0.653, 0.5544, 0.6566, 0.5311, 0.6543, 0.5293, 0.3708, 0.5042, 0.3729, 0.5063, 0.3712, 0.5066, 0.3692, 0.5058, 0.375, 0.5083, 0.3713, 0.5078, 0.3712, 0.5066, 0.3729, 0.5063, 0.3677, 0.5073, 0.3692, 0.5058, 0.3712, 0.5066, 0.3713, 0.5078, 0.6617, 0.6966, 0.6517, 0.6937, 0.6562, 0.7183, 0.6794, 0.722, 0.6529, 0.7188, 0.6545, 0.7205, 0.6562, 0.7183, 0.6517, 0.6937, 0.656, 0.7221, 0.6794, 0.722, 0.6562, 0.7183, 0.6545, 0.7205, 0.3667, 0.75, 0.3357, 0.7453, 0.365, 0.7447, 0.3708, 0.7458, 0.3677, 0.7427, 0.3713, 0.7421, 0.365, 0.7447, 0.3357, 0.7453, 0.375, 0.7416, 0.3708, 0.7458, 0.365, 0.7447, 0.3713, 0.7421, 0.8471, 0.5312, 0.8455, 0.5295, 0.8438, 0.5317, 0.8483, 0.556, 0.844, 0.5279, 0.8206, 0.528, 0.8438, 0.5317, 0.8455, 0.5295, 0.8383, 0.5534, 0.8483, 0.556, 0.8438, 0.5317, 0.8206, 0.528, 0.125, 0.5084, 0.1292, 0.5042, 0.1362, 0.5112, 0.1334, 0.5423, 0.1333, 0.5, 0.1672, 0.5084, 0.1362, 0.5112, 0.1292, 0.5042, 0.1662, 0.5412, 0.1334, 0.5423, 0.1362, 0.5112, 0.1672, 0.5084, 0.8438, 0.7221, 0.8457, 0.7175, 0.8434, 0.7179, 0.8188, 0.7233, 0.8475, 0.6824, 0.8471, 0.6925, 0.8434, 0.7179, 0.8457, 0.7175, 0.8216, 0.7133, 0.8188, 0.7233, 0.8434, 0.7179, 0.8471, 0.6925, 0.1323, 0.7427, 0.1653, 0.7458, 0.1365, 0.7462, 0.1307, 0.7443, 0.1334, 0.75, 0.1313, 0.7479, 0.1365, 0.7462, 0.1653, 0.7458, 0.1292, 0.7458, 0.1307, 0.7443, 0.1365, 0.7462, 0.1313, 0.7479, 0.6165, 0.75, 0.6183, 0.7525, 0.6177, 0.7545, 0.6166, 0.7542, 0.62, 0.755, 0.6183, 0.7567, 0.6177, 0.7545, 0.6183, 0.7525, 0.6166, 0.7584, 0.6166, 0.7542, 0.6177, 0.7545, 0.6183, 0.7567, 0.6165, 0.0, 0.6183, 0.002483, 0.6129, 0.004462, 0.5843, 0.004781, 0.62, 0.004966, 0.6183, 0.006677, 0.6129, 0.004462, 0.6183, 0.002483, 0.6166, 0.008388, 0.5843, 0.004781, 0.6129, 0.004462, 0.6183, 0.006677, 0.6165, 0.4917, 0.6198, 0.4607, 0.6193, 0.49, 0.6166, 0.4958, 0.625, 0.4927, 0.6208, 0.4963, 0.6193, 0.49, 0.6198, 0.4607, 0.6166, 0.5, 0.6166, 0.4958, 0.6193, 0.49, 0.6208, 0.4963, 0.6165, 0.2417, 0.6198, 0.2107, 0.6193, 0.24, 0.6166, 0.2458, 0.625, 0.2427, 0.6208, 0.2463, 0.6193, 0.24, 0.6198, 0.2107, 0.6166, 0.25, 0.6166, 0.2458, 0.6193, 0.24, 0.6208, 0.2463, 0.6772, 0.6845, 0.6683, 0.6802, 0.6715, 0.701, 0.6907, 0.7052, 0.6698, 0.6977, 0.6702, 0.702, 0.6715, 0.701, 0.6683, 0.6802, 0.6708, 0.7052, 0.6907, 0.7052, 0.6715, 0.701, 0.6702, 0.702, 0.8029, 0.7061, 0.825, 0.7049, 0.8253, 0.7035, 0.8037, 0.7068, 0.8302, 0.7042, 0.8302, 0.6843, 0.8253, 0.7035, 0.825, 0.7049, 0.8095, 0.6978, 0.8037, 0.7068, 0.8253, 0.7035, 0.8302, 0.6843, 0.6905, 0.5522, 0.6948, 0.5433, 0.674, 0.5465, 0.6699, 0.5655, 0.6773, 0.5448, 0.673, 0.5452, 0.674, 0.5465, 0.6948, 0.5433, 0.6698, 0.5458, 0.6699, 0.5655, 0.674, 0.5465, 0.673, 0.5452, 0.8311, 0.5721, 0.8296, 0.5501, 0.8285, 0.5497, 0.8318, 0.5713, 0.8292, 0.5448, 0.8095, 0.5449, 0.8285, 0.5497, 0.8296, 0.5501, 0.8228, 0.5655, 0.8318, 0.5713, 0.8285, 0.5497, 0.8095, 0.5449, 0.6562, 0.7221, 0.6545, 0.7205, 0.6609, 0.7145, 0.685, 0.7169, 0.6529, 0.719, 0.659, 0.6911, 0.6609, 0.7145, 0.6545, 0.7205, 0.6866, 0.7007, 0.685, 0.7169, 0.6609, 0.7145, 0.659, 0.6911, 0.8257, 0.6884, 0.8417, 0.6876, 0.8394, 0.7131, 0.8159, 0.7159, 0.8455, 0.6911, 0.8442, 0.7165, 0.8394, 0.7131, 0.8417, 0.6876, 0.844, 0.7221, 0.8159, 0.7159, 0.8394, 0.7131, 0.8442, 0.7165, 0.6529, 0.5312, 0.6557, 0.5307, 0.6606, 0.536, 0.6581, 0.5603, 0.656, 0.5279, 0.6841, 0.5341, 0.6606, 0.536, 0.6557, 0.5307, 0.6743, 0.5616, 0.6581, 0.5603, 0.6606, 0.536, 0.6841, 0.5341, 0.8134, 0.5493, 0.815, 0.5331, 0.8391, 0.5355, 0.841, 0.5591, 0.8438, 0.5279, 0.8455, 0.5295, 0.8391, 0.5355, 0.815, 0.5331, 0.8471, 0.531, 0.841, 0.5591, 0.8391, 0.5355, 0.8455, 0.5295, 0.73, 0.6484, 0.7258, 0.6456, 0.7374, 0.6352, 0.7418, 0.6351, 0.7314, 0.6331, 0.7395, 0.6291, 0.7374, 0.6352, 0.7258, 0.6456, 0.7468, 0.6274, 0.7418, 0.6351, 0.7374, 0.6352, 0.7395, 0.6291, 0.7533, 0.6294, 0.7602, 0.6333, 0.7602, 0.6377, 0.7542, 0.6356, 0.7734, 0.645, 0.7706, 0.6492, 0.7602, 0.6377, 0.7602, 0.6333, 0.7581, 0.6436, 0.7542, 0.6356, 0.7602, 0.6377, 0.7706, 0.6492, 0.7266, 0.605, 0.7294, 0.6008, 0.7398, 0.6123, 0.7398, 0.6167, 0.7419, 0.6064, 0.7458, 0.6144, 0.7398, 0.6123, 0.7294, 0.6008, 0.7467, 0.6206, 0.7398, 0.6167, 0.7398, 0.6123, 0.7458, 0.6144, 0.7532, 0.6226, 0.7582, 0.6149, 0.7626, 0.6148, 0.7605, 0.6209, 0.77, 0.6016, 0.7742, 0.6044, 0.7626, 0.6148, 0.7582, 0.6149, 0.7686, 0.6169, 0.7605, 0.6209, 0.7626, 0.6148, 0.7742, 0.6044, 0.1662, 0.5412, 0.1579, 0.6172, 0.1315, 0.6278, 0.1334, 0.5423, 0.1579, 0.6172, 0.1323, 0.7427, 0.1287, 0.7422, 0.1315, 0.6278, 0.1315, 0.6278, 0.1287, 0.7422, 0.125, 0.7417, 0.125, 0.625, 0.1334, 0.5423, 0.1315, 0.6278, 0.125, 0.625, 0.125, 0.5084, 0.3677, 0.5073, 0.2422, 0.5329, 0.2528, 0.5065, 0.3671, 0.5037, 0.2422, 0.5329, 0.1662, 0.5412, 0.1672, 0.5084, 0.2528, 0.5065, 0.2528, 0.5065, 0.1672, 0.5084, 0.1333, 0.5, 0.25, 0.5, 0.3671, 0.5037, 0.2528, 0.5065, 0.25, 0.5, 0.3666, 0.5, 0.6166, 0.5084, 0.4886, 0.5295, 0.5, 0.5, 0.6166, 0.5, 0.4886, 0.5295, 0.3835, 0.5083, 0.3834, 0.5, 0.5, 0.5, 0.5, 0.5, 0.3834, 0.5, 0.3834, 0.4916, 0.5113, 0.4705, 0.6166, 0.5, 0.5, 0.5, 0.5113, 0.4705, 0.6165, 0.4917, 0.3834, 0.0, 0.5, 0.0, 0.4957, 0.006234, 0.3834, 0.004174, 0.5, 0.0, 0.6165, 0.0, 0.5843, 0.004781, 0.4957, 0.006234, 0.4957, 0.006234, 0.5843, 0.004781, 0.6166, 0.008388, 0.4873, 0.03096, 0.3834, 0.004174, 0.4957, 0.006234, 0.4873, 0.03096, 0.3835, 0.008347, 0.6166, 0.7584, 0.4881, 0.7798, 0.5, 0.75, 0.6166, 0.75, 0.4881, 0.7798, 0.3835, 0.7583, 0.3834, 0.75, 0.5, 0.75, 0.5, 0.75, 0.3834, 0.75, 0.3834, 0.7416, 0.5114, 0.7205, 0.6166, 0.75, 0.5, 0.75, 0.5114, 0.7205, 0.6165, 0.7417, 0.6166, 0.2584, 0.4881, 0.2798, 0.5, 0.25, 0.6166, 0.25, 0.4881, 0.2798, 0.3835, 0.2583, 0.3834, 0.25, 0.5, 0.25, 0.5, 0.25, 0.3834, 0.25, 0.3834, 0.2416, 0.5113, 0.2205, 0.6166, 0.25, 0.5, 0.25, 0.5113, 0.2205, 0.6165, 0.2417, 0.625, 0.7573, 0.625, 0.875, 0.6187, 0.8761, 0.6208, 0.7579, 0.625, 0.875, 0.625, 0.9927, 0.6208, 0.9922, 0.6187, 0.8761, 0.6187, 0.8761, 0.6208, 0.9922, 0.6165, 0.9917, 0.594, 0.8869, 0.6208, 0.7579, 0.6187, 0.8761, 0.594, 0.8869, 0.6166, 0.7584, 0.6323, 0.5073, 0.632, 0.6352, 0.6224, 0.6271, 0.6245, 0.5079, 0.632, 0.6352, 0.6323, 0.7427, 0.6244, 0.7422, 0.6224, 0.6271, 0.6224, 0.6271, 0.6244, 0.7422, 0.6165, 0.7417, 0.5953, 0.6364, 0.6245, 0.5079, 0.6224, 0.6271, 0.5953, 0.6364, 0.6166, 0.5084, 0.1323, 0.7427, 0.2615, 0.72, 0.2511, 0.7442, 0.1653, 0.7458, 0.2615, 0.72, 0.3677, 0.7427, 0.3357, 0.7453, 0.2511, 0.7442, 0.2511, 0.7442, 0.3357, 0.7453, 0.3667, 0.75, 0.25, 0.75, 0.1653, 0.7458, 0.2511, 0.7442, 0.25, 0.75, 0.1334, 0.75, 0.625, 0.007324, 0.625, 0.125, 0.6187, 0.1229, 0.6208, 0.007856, 0.625, 0.125, 0.625, 0.2427, 0.6198, 0.2107, 0.6187, 0.1229, 0.6187, 0.1229, 0.6198, 0.2107, 0.6165, 0.2417, 0.5943, 0.1356, 0.6208, 0.007856, 0.6187, 0.1229, 0.5943, 0.1356, 0.6166, 0.008388, 0.625, 0.2573, 0.625, 0.375, 0.6187, 0.3729, 0.6208, 0.2579, 0.625, 0.375, 0.625, 0.4927, 0.6198, 0.4607, 0.6187, 0.3729, 0.6187, 0.3729, 0.6198, 0.4607, 0.6165, 0.4917, 0.5943, 0.3856, 0.6208, 0.2579, 0.6187, 0.3729, 0.5943, 0.3856, 0.6166, 0.2584, 0.3677, 0.7427, 0.3462, 0.6365, 0.3755, 0.625, 0.3755, 0.7421, 0.3462, 0.6365, 0.3677, 0.5073, 0.3756, 0.5078, 0.3755, 0.625, 0.3755, 0.625, 0.3756, 0.5078, 0.3835, 0.5083, 0.4047, 0.6136, 0.3755, 0.7421, 0.3755, 0.625, 0.4047, 0.6136, 0.3834, 0.7416, 0.656, 0.7221, 0.7499, 0.7221, 0.7486, 0.7248, 0.6794, 0.722, 0.7499, 0.7221, 0.8438, 0.7221, 0.8188, 0.7233, 0.7486, 0.7248, 0.7486, 0.7248, 0.8188, 0.7233, 0.8216, 0.7133, 0.7373, 0.7257, 0.6794, 0.722, 0.7486, 0.7248, 0.7373, 0.7257, 0.6617, 0.6966, 0.6529, 0.531, 0.6529, 0.6249, 0.6502, 0.6236, 0.653, 0.5544, 0.6529, 0.6249, 0.6529, 0.7188, 0.6517, 0.6937, 0.6502, 0.6236, 0.6502, 0.6236, 0.6517, 0.6937, 0.6617, 0.6966, 0.6493, 0.6123, 0.653, 0.5544, 0.6502, 0.6236, 0.6493, 0.6123, 0.6784, 0.5367, 0.8475, 0.6824, 0.8481, 0.6127, 0.8499, 0.6249, 0.8471, 0.6925, 0.8481, 0.6127, 0.8471, 0.5312, 0.8483, 0.556, 0.8499, 0.6249, 0.8499, 0.6249, 0.8483, 0.556, 0.8383, 0.5534, 0.8507, 0.6377, 0.8471, 0.6925, 0.8499, 0.6249, 0.8507, 0.6377, 0.8216, 0.7133, 0.844, 0.5279, 0.7501, 0.5279, 0.7514, 0.5252, 0.8206, 0.528, 0.7501, 0.5279, 0.6562, 0.5279, 0.6812, 0.5267, 0.7514, 0.5252, 0.7514, 0.5252, 0.6812, 0.5267, 0.6784, 0.5367, 0.7627, 0.5243, 0.8206, 0.528, 0.7514, 0.5252, 0.7627, 0.5243, 0.8383, 0.5534, 0.6866, 0.7007, 0.7594, 0.7123, 0.7502, 0.7177, 0.685, 0.7169, 0.7594, 0.7123, 0.8257, 0.6884, 0.8159, 0.7159, 0.7502, 0.7177, 0.7502, 0.7177, 0.8159, 0.7159, 0.844, 0.7221, 0.7405, 0.7211, 0.685, 0.7169, 0.7502, 0.7177, 0.7405, 0.7211, 0.6562, 0.7221, 0.6743, 0.5616, 0.6627, 0.6344, 0.6572, 0.6261, 0.6581, 0.5603, 0.6627, 0.6344, 0.6866, 0.7007, 0.659, 0.6911, 0.6572, 0.6261, 0.6572, 0.6261, 0.659, 0.6911, 0.6529, 0.719, 0.6529, 0.6251, 0.6581, 0.5603, 0.6572, 0.6261, 0.6529, 0.6251, 0.6529, 0.5312, 0.8257, 0.6884, 0.8373, 0.6156, 0.8427, 0.6242, 0.8417, 0.6876, 0.8373, 0.6156, 0.8134, 0.5493, 0.841, 0.5591, 0.8427, 0.6242, 0.8427, 0.6242, 0.841, 0.5591, 0.8471, 0.531, 0.8459, 0.6317, 0.8417, 0.6876, 0.8427, 0.6242, 0.8459, 0.6317, 0.8455, 0.6911, 0.8134, 0.5493, 0.7406, 0.5377, 0.7498, 0.5323, 0.815, 0.5331, 0.7406, 0.5377, 0.6743, 0.5616, 0.6841, 0.5341, 0.7498, 0.5323, 0.7498, 0.5323, 0.6841, 0.5341, 0.656, 0.5279, 0.7595, 0.5289, 0.815, 0.5331, 0.7498, 0.5323, 0.7595, 0.5289, 0.8438, 0.5279, 0.8471, 0.5312, 0.8471, 0.5311, 0.8455, 0.5295, 0.8455, 0.5295, 0.8471, 0.5311, 0.8471, 0.531, 0.8455, 0.5295, 0.8455, 0.5295, 0.8455, 0.5295, 0.8455, 0.5295, 0.8438, 0.5279, 0.8439, 0.5279, 0.8455, 0.5295, 0.8455, 0.5295, 0.8439, 0.5279, 0.844, 0.5279, 0.6529, 0.5312, 0.6529, 0.5311, 0.6545, 0.5295, 0.6557, 0.5307, 0.6529, 0.5311, 0.6529, 0.531, 0.6543, 0.5293, 0.6545, 0.5295, 0.6545, 0.5295, 0.6543, 0.5293, 0.6562, 0.5279, 0.6561, 0.5279, 0.6557, 0.5307, 0.6545, 0.5295, 0.6561, 0.5279, 0.656, 0.5279, 0.6562, 0.7221, 0.6561, 0.7221, 0.6546, 0.7188, 0.6545, 0.7205, 0.6561, 0.7221, 0.656, 0.7221, 0.6545, 0.7205, 0.6546, 0.7188, 0.6546, 0.7188, 0.6545, 0.7205, 0.6529, 0.7188, 0.6533, 0.7002, 0.6545, 0.7205, 0.6546, 0.7188, 0.6533, 0.7002, 0.6529, 0.719, 0.8438, 0.7221, 0.8439, 0.7221, 0.8455, 0.7175, 0.8457, 0.7175, 0.8439, 0.7221, 0.844, 0.7221, 0.8442, 0.7165, 0.8455, 0.7175, 0.8455, 0.7175, 0.8442, 0.7165, 0.8455, 0.6911, 0.8465, 0.6952, 0.8457, 0.7175, 0.8455, 0.7175, 0.8465, 0.6952, 0.8475, 0.6824, 0.6708, 0.7052, 0.7529, 0.7062, 0.7476, 0.708, 0.6907, 0.7052, 0.7529, 0.7062, 0.8029, 0.7061, 0.8037, 0.7068, 0.7476, 0.708, 0.7476, 0.708, 0.8037, 0.7068, 0.8095, 0.6978, 0.7399, 0.7082, 0.6907, 0.7052, 0.7476, 0.708, 0.7399, 0.7082, 0.6772, 0.6845, 0.6698, 0.5458, 0.6698, 0.6218, 0.6672, 0.6223, 0.6699, 0.5655, 0.6698, 0.6218, 0.6698, 0.6977, 0.6683, 0.6802, 0.6672, 0.6223, 0.6672, 0.6223, 0.6683, 0.6802, 0.6772, 0.6845, 0.6668, 0.6149, 0.6699, 0.5655, 0.6672, 0.6223, 0.6668, 0.6149, 0.6905, 0.5522, 0.8302, 0.7042, 0.8312, 0.6221, 0.833, 0.6274, 0.8302, 0.6843, 0.8312, 0.6221, 0.8311, 0.5721, 0.8318, 0.5713, 0.833, 0.6274, 0.833, 0.6274, 0.8318, 0.5713, 0.8228, 0.5655, 0.8332, 0.6351, 0.8302, 0.6843, 0.833, 0.6274, 0.8332, 0.6351, 0.8095, 0.6978, 0.8292, 0.5448, 0.7532, 0.5448, 0.7527, 0.5422, 0.8095, 0.5449, 0.7532, 0.5448, 0.6773, 0.5448, 0.6948, 0.5433, 0.7527, 0.5422, 0.7527, 0.5422, 0.6948, 0.5433, 0.6905, 0.5522, 0.7601, 0.5418, 0.8095, 0.5449, 0.7527, 0.5422, 0.7601, 0.5418, 0.8228, 0.5655, 0.8311, 0.5721, 0.8301, 0.5682, 0.8282, 0.5503, 0.8296, 0.5501, 0.8301, 0.5682, 0.8302, 0.5523, 0.8292, 0.5485, 0.8282, 0.5503, 0.8282, 0.5503, 0.8292, 0.5485, 0.8282, 0.5448, 0.814, 0.546, 0.8296, 0.5501, 0.8282, 0.5503, 0.814, 0.546, 0.8292, 0.5448, 0.6698, 0.5468, 0.6698, 0.5463, 0.6734, 0.5455, 0.6735, 0.5458, 0.6698, 0.5463, 0.6698, 0.5458, 0.673, 0.5452, 0.6734, 0.5455, 0.6734, 0.5455, 0.673, 0.5452, 0.6773, 0.5448, 0.6773, 0.5448, 0.6735, 0.5458, 0.6734, 0.5455, 0.6773, 0.5448, 0.6773, 0.5448, 0.6718, 0.7052, 0.6713, 0.7052, 0.6705, 0.7016, 0.6708, 0.7015, 0.6713, 0.7052, 0.6708, 0.7052, 0.6702, 0.702, 0.6705, 0.7016, 0.6705, 0.7016, 0.6702, 0.702, 0.6698, 0.6977, 0.6698, 0.6977, 0.6708, 0.7015, 0.6705, 0.7016, 0.6698, 0.6977, 0.6698, 0.6977, 0.8029, 0.7061, 0.8068, 0.7051, 0.8248, 0.7045, 0.825, 0.7049, 0.8068, 0.7051, 0.8227, 0.7052, 0.8265, 0.7042, 0.8248, 0.7045, 0.8248, 0.7045, 0.8265, 0.7042, 0.8302, 0.7032, 0.8302, 0.7037, 0.825, 0.7049, 0.8248, 0.7045, 0.8302, 0.7037, 0.8302, 0.7042, 0.7468, 0.6274, 0.7496, 0.6282, 0.7474, 0.6352, 0.7418, 0.6351, 0.7496, 0.6282, 0.7533, 0.6294, 0.7542, 0.6356, 0.7474, 0.6352, 0.7474, 0.6352, 0.7542, 0.6356, 0.7581, 0.6436, 0.7391, 0.6476, 0.7418, 0.6351, 0.7474, 0.6352, 0.7391, 0.6476, 0.73, 0.6484, 0.7467, 0.6206, 0.7469, 0.6242, 0.7398, 0.6224, 0.7398, 0.6167, 0.7469, 0.6242, 0.7468, 0.6274, 0.7395, 0.6291, 0.7398, 0.6224, 0.7398, 0.6224, 0.7395, 0.6291, 0.7314, 0.6331, 0.7274, 0.6141, 0.7398, 0.6167, 0.7398, 0.6224, 0.7274, 0.6141, 0.7266, 0.605, 0.7533, 0.6294, 0.7531, 0.6258, 0.7602, 0.6276, 0.7602, 0.6333, 0.7531, 0.6258, 0.7532, 0.6226, 0.7605, 0.6209, 0.7602, 0.6276, 0.7602, 0.6276, 0.7605, 0.6209, 0.7686, 0.6169, 0.7726, 0.6359, 0.7602, 0.6333, 0.7602, 0.6276, 0.7726, 0.6359, 0.7734, 0.645, 0.7532, 0.6226, 0.7504, 0.6218, 0.7526, 0.6148, 0.7582, 0.6149, 0.7504, 0.6218, 0.7467, 0.6206, 0.7458, 0.6144, 0.7526, 0.6148, 0.7526, 0.6148, 0.7458, 0.6144, 0.7419, 0.6064, 0.7609, 0.6024, 0.7582, 0.6149, 0.7526, 0.6148, 0.7609, 0.6024, 0.77, 0.6016, 0.6698, 0.6947, 0.6977, 0.6536, 0.7015, 0.6686, 0.6712, 0.6999, 0.6977, 0.6536, 0.7314, 0.6331, 0.7258, 0.6456, 0.7015, 0.6686, 0.7015, 0.6686, 0.7258, 0.6456, 0.73, 0.6484, 0.708, 0.6705, 0.6712, 0.6999, 0.7015, 0.6686, 0.708, 0.6705, 0.6725, 0.7052, 0.7734, 0.645, 0.7955, 0.667, 0.7936, 0.6735, 0.7706, 0.6492, 0.7955, 0.667, 0.8302, 0.7025, 0.8249, 0.7038, 0.7936, 0.6735, 0.7936, 0.6735, 0.8249, 0.7038, 0.8197, 0.7052, 0.7786, 0.6773, 0.7706, 0.6492, 0.7936, 0.6735, 0.7786, 0.6773, 0.7581, 0.6436, 0.6803, 0.5448, 0.7215, 0.5728, 0.7064, 0.5765, 0.6751, 0.5462, 0.7215, 0.5728, 0.7419, 0.6064, 0.7294, 0.6008, 0.7064, 0.5765, 0.7064, 0.5765, 0.7294, 0.6008, 0.7266, 0.605, 0.7045, 0.583, 0.6751, 0.5462, 0.7064, 0.5765, 0.7045, 0.583, 0.6698, 0.5475, 0.77, 0.6016, 0.792, 0.5795, 0.7985, 0.5814, 0.7742, 0.6044, 0.792, 0.5795, 0.8275, 0.5448, 0.8288, 0.5501, 0.7985, 0.5814, 0.7985, 0.5814, 0.8288, 0.5501, 0.8302, 0.5553, 0.8023, 0.5964, 0.7742, 0.6044, 0.7985, 0.5814, 0.8023, 0.5964, 0.7686, 0.6169, 0.6529, 0.531, 0.6529, 0.6246, 0.653, 0.6537, 0.6529, 0.6249, 0.6529, 0.719, 0.6533, 0.7002, 0.653, 0.6537, 0.6529, 0.6246, 0.6529, 0.7188, 0.6529, 0.6249, 0.653, 0.6537, 0.6533, 0.7002])
me_cube.materials.append(mat_material)
me_cube.use_mirror_vertex_groups = False
me_cube.update()

# ---- objects
ob_cube = bpy.data.objects.new('Cube', me_cube)

# ---- transforms, parenting, visibility, modifiers, constraints
ob_cube.location = (0.0, 0.0, 0.0)
ob_cube.scale = (0.8769, 1.261, 0.4394)
ob_cube.lock_rotations_4d = False
ob_cube.empty_display_type = 'ARROWS'
ob_cube.lineart.crease_threshold = 0.0

# ---- collection membership
col_collection.objects.link(ob_cube)

# ---- scene / render settings (as saved in the file)
scene.frame_start = 1; scene.frame_end = 250; scene.frame_set(1)
scene.render.engine = 'BLENDER_EEVEE_NEXT'
scene.cycles.sampling_pattern = 'TABULATED_SOBOL'
scene.cycles.use_light_tree = False
scene.view_settings.view_transform = 'Filmic'
bpy.context.view_layer.update()

# ---- added for rendering (the .blend has no active camera and no usable light): camera, sun
cam_auto = bpy.data.cameras.new('AutoCamera')
cam_auto.lens = 50.0
cam_auto.sensor_width = 36.0
cam_auto.clip_end = 1000.0
ob_auto_camera = bpy.data.objects.new('AutoCamera', cam_auto)
scene.collection.objects.link(ob_auto_camera)
ob_auto_camera.location = (7.17608, -8.61129, 9.13851)
ob_auto_camera.rotation_euler = (1.09748, -7.21219e-08, 0.694738)
scene.camera = ob_auto_camera
light_auto_sun = bpy.data.lights.new('AutoSun', 'SUN')
light_auto_sun.energy = 3.0
light_auto_sun.angle = 0.0523599
ob_auto_sun = bpy.data.objects.new('AutoSun', light_auto_sun)
scene.collection.objects.link(ob_auto_sun)
ob_auto_sun.rotation_euler = (0.872665, 0.174533, 0.523599)
bpy.context.view_layer.update()
